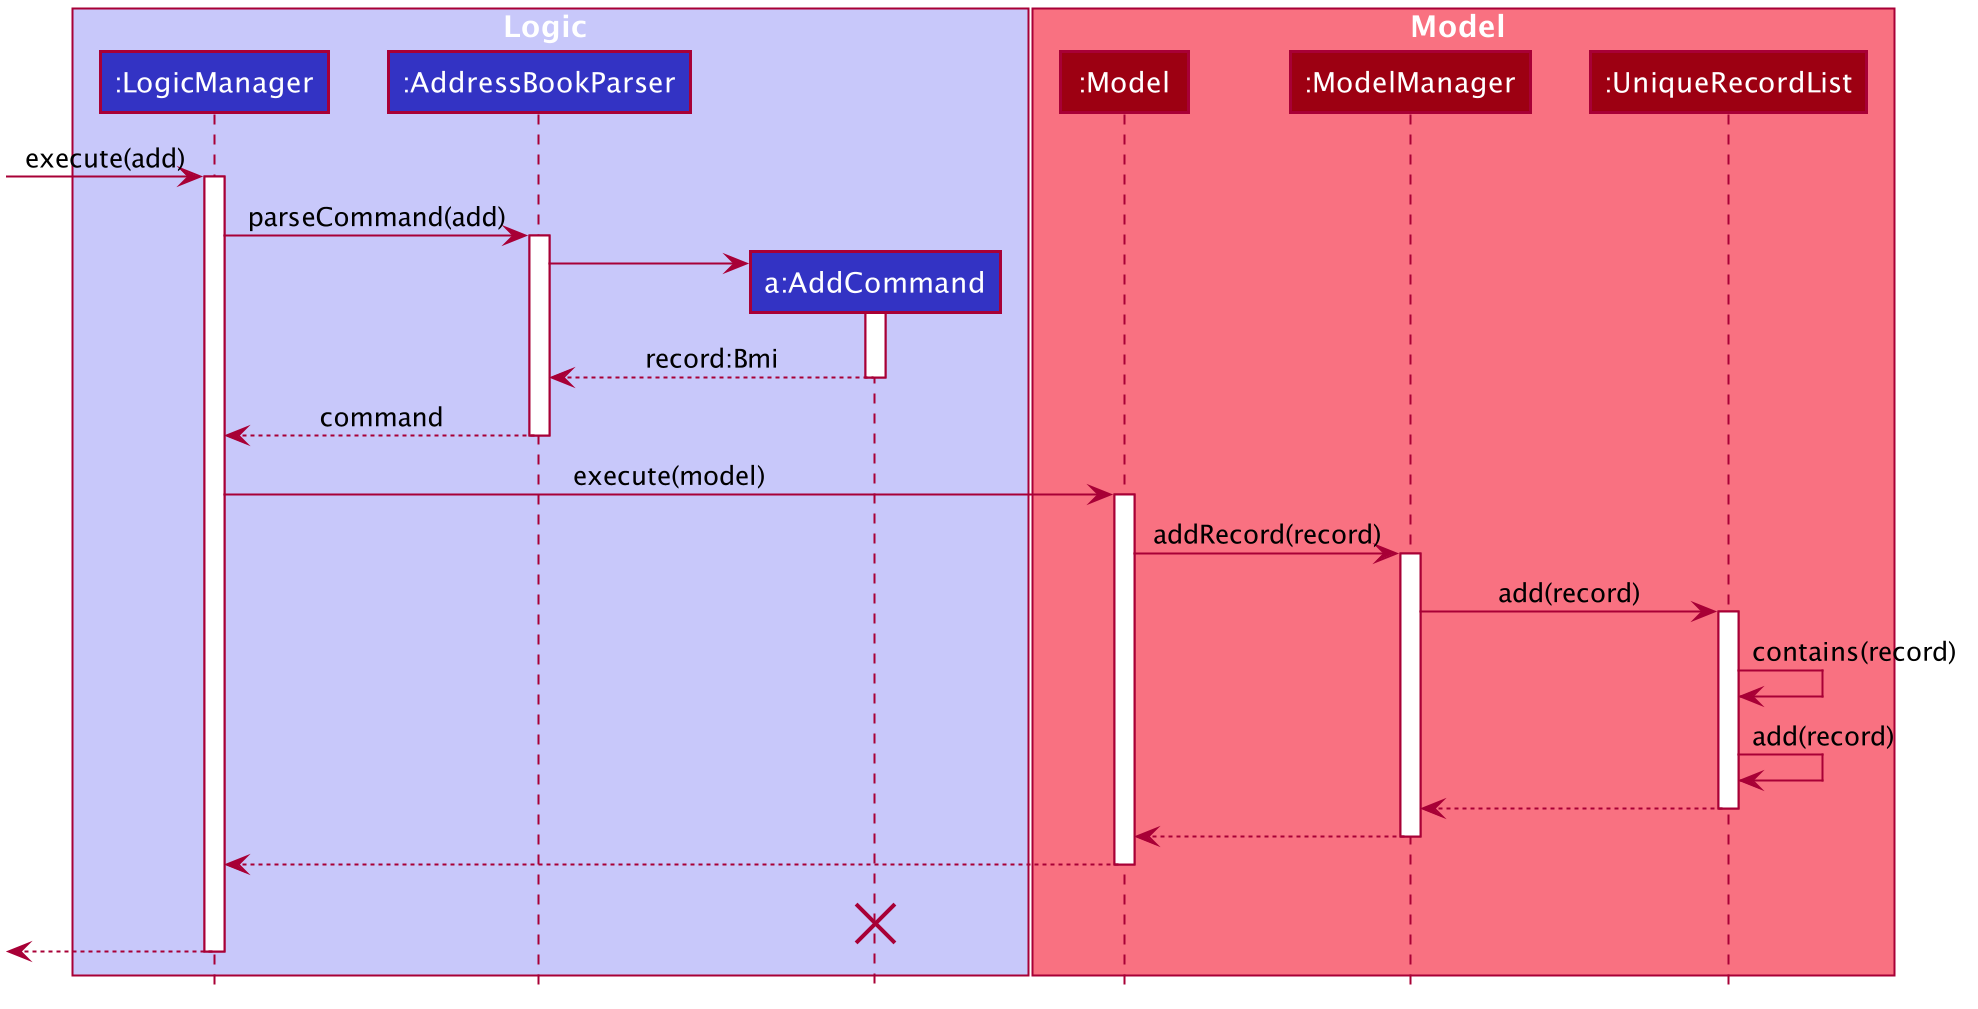

The diagram above was rendered by PlantUML. Its source (embedded in the PNG):
@startuml








skinparam BackgroundColor #FFFFFFF

skinparam Shadowing false

skinparam Class {
    FontColor #FFFFFF
    BorderThickness 1
    BorderColor #FFFFFF
    StereotypeFontColor #FFFFFF
    FontName Arial
}

skinparam Actor {
    BorderColor #000000
    Color #000000
    FontName Arial
}

skinparam Sequence {
    MessageAlign center
    BoxFontSize 15
    BoxPadding 0
    BoxFontColor #FFFFFF
    FontName Arial
}

skinparam Participant {
    FontColor #FFFFFFF
    Padding 20
}

skinparam MinClassWidth 50
skinparam ParticipantPadding 10
skinparam Shadowing false
skinparam DefaultTextAlignment center
skinparam packageStyle Rectangle

hide footbox
hide members
hide circle

box Logic #C8C8FA
participant ":LogicManager" as LogicManager #3333C4
participant ":AddressBookParser" as AddressBookParser #3333C4
participant "a:AddCommand" as AddCommand #3333C4
end box

box Model #F97181
participant ":Model" as Model #9D0012
participant ":ModelManager" as ModelManager #9D0012
participant ":UniqueRecordList" as UniqueRecordList #9D0012
end box
[-> LogicManager : execute(add)
activate LogicManager

LogicManager -> AddressBookParser : parseCommand(add)
activate AddressBookParser

create AddCommand
AddressBookParser -> AddCommand
activate AddCommand

AddCommand --> AddressBookParser : record:Bmi
deactivate AddCommand

AddressBookParser --> LogicManager : command
deactivate AddressBookParser

LogicManager -> Model : execute(model)
activate Model

Model -> ModelManager : addRecord(record)
activate ModelManager

ModelManager -> UniqueRecordList : add(record)
activate UniqueRecordList

UniqueRecordList -> UniqueRecordList :contains(record)
UniqueRecordList -> UniqueRecordList :add(record)
UniqueRecordList --> ModelManager :
deactivate UniqueRecordList

ModelManager --> Model
deactivate ModelManager

Model --> LogicManager
deactivate Model

AddCommand -[hidden]-> LogicManager : result
destroy AddCommand

[<--LogicManager
deactivate LogicManager
@enduml